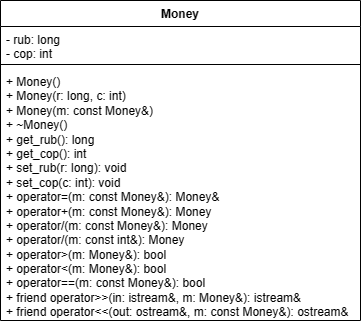

The diagram above was exported from draw.io. Its source (the exported page's mxGraphModel, read from the mxfile embedded in the PNG):
<mxGraphModel dx="1619" dy="788" grid="1" gridSize="10" guides="1" tooltips="1" connect="1" arrows="1" fold="1" page="1" pageScale="1" pageWidth="827" pageHeight="1169" math="0" shadow="0">
  <root>
    <mxCell id="0" />
    <mxCell id="1" parent="0" />
    <mxCell id="4RbOsb5_jsOZR7V-rDUX-1" value="Money" style="swimlane;fontStyle=1;align=center;verticalAlign=top;childLayout=stackLayout;horizontal=1;startSize=26;horizontalStack=0;resizeParent=1;resizeParentMax=0;resizeLast=0;collapsible=1;marginBottom=0;whiteSpace=wrap;html=1;" vertex="1" parent="1">
      <mxGeometry x="40" y="80" width="360" height="320" as="geometry" />
    </mxCell>
    <mxCell id="4RbOsb5_jsOZR7V-rDUX-2" value="- rub: long&lt;br&gt;- cop: int" style="text;strokeColor=none;fillColor=none;align=left;verticalAlign=top;spacingLeft=4;spacingRight=4;overflow=hidden;rotatable=0;points=[[0,0.5],[1,0.5]];portConstraint=eastwest;whiteSpace=wrap;html=1;" vertex="1" parent="4RbOsb5_jsOZR7V-rDUX-1">
      <mxGeometry y="26" width="360" height="34" as="geometry" />
    </mxCell>
    <mxCell id="4RbOsb5_jsOZR7V-rDUX-3" value="" style="line;strokeWidth=1;fillColor=none;align=left;verticalAlign=middle;spacingTop=-1;spacingLeft=3;spacingRight=3;rotatable=0;labelPosition=right;points=[];portConstraint=eastwest;strokeColor=inherit;" vertex="1" parent="4RbOsb5_jsOZR7V-rDUX-1">
      <mxGeometry y="60" width="360" height="8" as="geometry" />
    </mxCell>
    <mxCell id="4RbOsb5_jsOZR7V-rDUX-4" value="&lt;div&gt;+ Money()&lt;/div&gt;&lt;div&gt;&lt;span style=&quot;background-color: initial;&quot;&gt;+ Money(r: long, c: int)&lt;/span&gt;&lt;/div&gt;&lt;div&gt;&lt;span style=&quot;&quot;&gt;&lt;/span&gt;&lt;/div&gt;&lt;div&gt;&lt;span style=&quot;&quot;&gt;+ Money(m: const Money&amp;amp;)&lt;/span&gt;&lt;/div&gt;&lt;div&gt;&lt;span style=&quot;&quot;&gt;+ ~Money()&lt;/span&gt;&lt;/div&gt;&lt;div&gt;&lt;div&gt;+ get_rub(): long&lt;/div&gt;&lt;div&gt;&lt;span style=&quot;white-space: pre;&quot;&gt;+ &lt;/span&gt;get_cop(): int&lt;/div&gt;&lt;div&gt;+ set_rub(r: long): void&lt;/div&gt;&lt;div&gt;+ set_cop(c: int): void&lt;/div&gt;&lt;/div&gt;&lt;div&gt;&lt;span style=&quot;background-color: initial;&quot;&gt;+ operator=(m: const Money&amp;amp;): Money&amp;amp;&lt;/span&gt;&lt;/div&gt;&lt;div&gt;&lt;span style=&quot;&quot;&gt;+ operator+(m: const Money&amp;amp;): Money&lt;/span&gt;&lt;/div&gt;&lt;div&gt;&lt;div&gt;+ operator/(m: const Money&amp;amp;): Money&lt;/div&gt;&lt;div&gt;&lt;span style=&quot;&quot;&gt;+ &lt;/span&gt;operator/(m: const int&amp;amp;): Money&lt;/div&gt;&lt;/div&gt;&lt;div&gt;&lt;span style=&quot;&quot;&gt;+ operator&amp;gt;(m: Money&amp;amp;): bool&lt;/span&gt;&lt;/div&gt;&lt;div&gt;&lt;span style=&quot;&quot;&gt;+ operator&amp;lt;(m: Money&amp;amp;): bool&lt;/span&gt;&lt;/div&gt;&lt;div&gt;&lt;span style=&quot;&quot;&gt;+ operator==(m: const Money&amp;amp;): bool&lt;/span&gt;&lt;/div&gt;&lt;div&gt;&lt;span style=&quot;&quot;&gt;+ friend operator&amp;gt;&amp;gt;(in: istream&amp;amp;, m: Money&amp;amp;): istream&amp;amp;&lt;/span&gt;&lt;/div&gt;&lt;div&gt;&lt;span style=&quot;&quot;&gt;+ friend operator&amp;lt;&amp;lt;(out: ostream&amp;amp;, m: const Money&amp;amp;): ostream&amp;amp;&lt;/span&gt;&lt;/div&gt;" style="text;strokeColor=none;fillColor=none;align=left;verticalAlign=top;spacingLeft=4;spacingRight=4;overflow=hidden;rotatable=0;points=[[0,0.5],[1,0.5]];portConstraint=eastwest;whiteSpace=wrap;html=1;" vertex="1" parent="4RbOsb5_jsOZR7V-rDUX-1">
      <mxGeometry y="68" width="360" height="252" as="geometry" />
    </mxCell>
  </root>
</mxGraphModel>